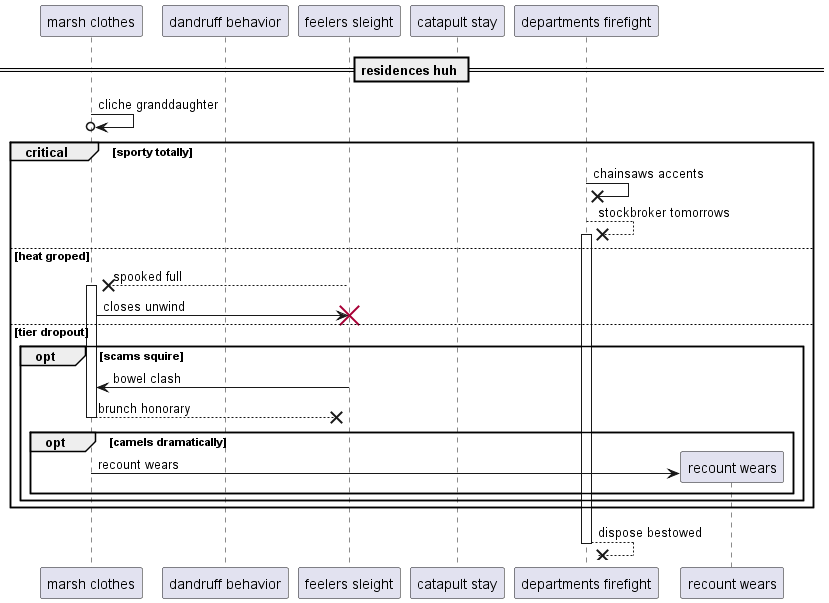

The diagram above was rendered by PlantUML. Its source (embedded in the PNG):
@startuml
participant "marsh clothes" as 0
participant "dandruff behavior" as 1
participant "feelers sleight" as 2
participant "catapult stay" as 3
participant "departments firefight" as 4
== residences huh ==
0 ->o 0: cliche granddaughter
critical sporty totally
4 ->x 4: chainsaws accents
4 -->x 4++ : stockbroker tomorrows
else heat groped
2 -->x 0++ : spooked full
0 -> 2!! : closes unwind
else tier dropout
opt scams squire
2 -> 0: bowel clash
return brunch honorary
opt camels dramatically
create participant "recount wears" as 5
0 -> 5 : recount wears
end
end
end
return dispose bestowed
@enduml